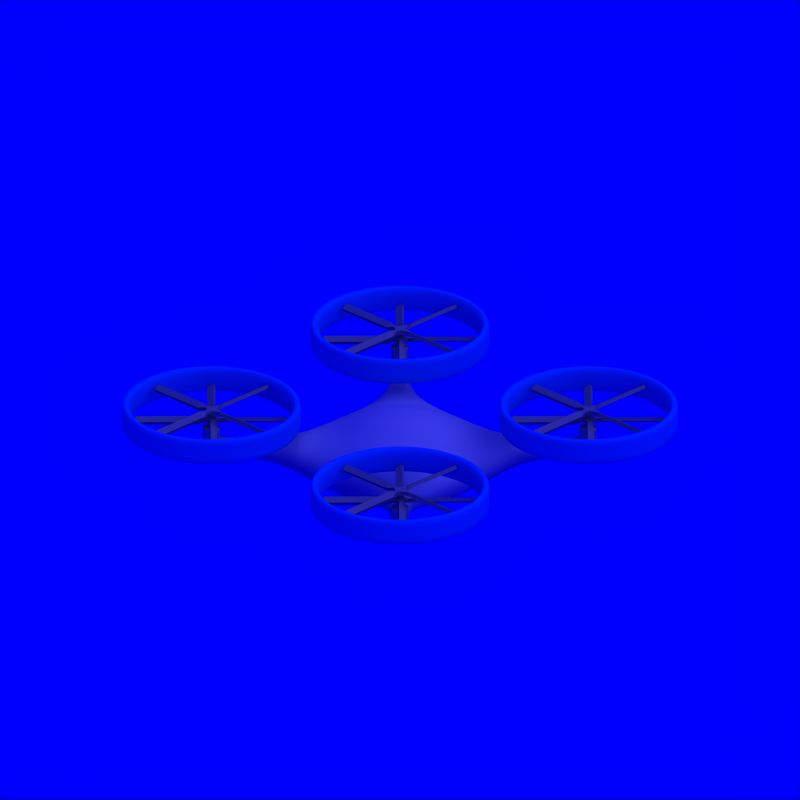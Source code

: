 # Source: Quadcopter_2.blend  (saved by Blender 2.71.0; exported with 4.5.12 LTS)
import bpy
from mathutils import Matrix  # noqa: F401  (used for matrix-valued properties, if any)

bpy.ops.wm.read_factory_settings(use_empty=True)
scene = bpy.context.scene
scene.name = 'Scene'

# ---- collections
col_collection_1 = bpy.data.collections.new('Collection 1'); scene.collection.children.link(col_collection_1)
col_collection_2 = bpy.data.collections.new('Collection 2'); scene.collection.children.link(col_collection_2)
col_collection_2.hide_render = True
col_collection_2.hide_viewport = True

# ---- materials (node trees are filled in below, after node groups)
mat_white = bpy.data.materials.new('White')
mat_white.alpha_threshold = 0.0
mat_white.diffuse_color = (0.7, 0.7, 0.7, 1.0)
mat_white.roughness = 0.5
mat_white.specular_intensity = 0.2
mat_white.line_color = (0.0, 0.0, 0.0, 1.0)
mat_grey = bpy.data.materials.new('Grey')
mat_grey.alpha_threshold = 0.0
mat_grey.diffuse_color = (0.5, 0.5, 0.5, 1.0)
mat_grey.roughness = 0.5
mat_grey.specular_intensity = 0.2
mat_grey.line_color = (0.0, 0.0, 0.0, 1.0)
mat_cc = bpy.data.materials.new('CC')
mat_cc.alpha_threshold = 0.0
mat_cc.diffuse_color = (0.0, 0.376, 0.827, 1.0)
mat_cc.roughness = 0.5
mat_cc.specular_intensity = 0.2
mat_cc.line_color = (0.0, 0.0, 0.0, 1.0)
mat_invisible = bpy.data.materials.new('Invisible')
mat_invisible.alpha_threshold = 0.0
mat_invisible.diffuse_color = (1.0, 1.0, 1.0, 1.0)
mat_invisible.roughness = 0.5
mat_invisible.specular_intensity = 0.0

# ---- material node trees

# ---- world
world_world = bpy.data.worlds.new('World'); scene.world = world_world
world_world.color = (0.0, 0.0, 1.0)
world_world.use_sun_shadow = False
world_world.sun_shadow_jitter_overblur = 0.0
world_world.cycles.sampling_method = 'MANUAL'
world_world.cycles.sample_map_resolution = 256

# ---- cameras
cam_camera_002 = bpy.data.cameras.new('Camera.002')
cam_camera_002.type = 'ORTHO'
cam_camera_002.passepartout_alpha = 0.2
cam_camera_002.clip_end = 100.0
cam_camera_002.lens = 35.0
cam_camera_002.sensor_width = 32.0
cam_camera_002.sensor_height = 18.0
cam_camera_002.show_passepartout = False
cam_camera_002.show_safe_areas = True
cam_camera_002.dof.focus_distance = 0.0
cam_camera_002.dof.aperture_fstop = 128.0

# ---- lights
light_lamp = bpy.data.lights.new('Lamp', 'SUN')
light_lamp.transmission_factor = 0.0
light_lamp.angle = 1.571
light_lamp.energy = 1.0
light_lamp.shadow_buffer_clip_start = 0.5
light_lamp.shadow_soft_size = 1.0
light_lamp.shadow_cascade_max_distance = 1000.0
light_lamp.cycles.use_multiple_importance_sampling = False

# ---- meshes
me_plane = bpy.data.meshes.new('Plane')
me_plane.from_pydata([(0.0, 0.0, 0.3451), (0.0, 0.7, 0.0), (0.7, 0.0, 0.0), (0.9, 1.0, -0.02), (1.0, 0.9, -0.02), (0.0, 0.0, -0.4), (0.0, 0.7, -0.4), (0.7, 0.0, -0.4), (0.9, 1.0, -0.18), (1.0, 0.9, -0.18), (0.999, 1.099, -0.02), (1.099, 0.999, -0.02), (0.999, 1.099, -0.18), (1.099, 0.999, -0.18), (0.9, 1.0, 0.08), (1.0, 0.9, 0.08), (0.999, 1.099, 0.08), (1.099, 0.999, 0.08), (0.7, 0.6, -0.02), (0.6, 0.7, -0.02), (0.7, 0.6, -0.18), (0.6, 0.7, -0.18)], [], [(0, 2, 1), (18, 4, 3, 19), (5, 6, 7), (20, 21, 8, 9), (19, 3, 8, 21), (18, 2, 7, 20), (4, 9, 13, 11), (10, 11, 13, 12), (8, 3, 10, 12), (9, 8, 12, 13), (10, 3, 14, 16), (14, 15, 17, 16), (4, 11, 17, 15), (11, 10, 16, 17), (3, 4, 15, 14), (2, 18, 19, 1), (7, 6, 21, 20), (1, 19, 21, 6), (4, 18, 20, 9)])
me_plane.polygons.foreach_set('use_smooth', [True] * 19)
_k = {(3, 4): 1.0, (10, 11): 1.0, (4, 11): 1.0, (3, 10): 1.0, (14, 15): 1.0, (16, 17): 1.0, (15, 17): 1.0, (14, 16): 1.0}
me_plane.attributes.new('crease_edge', 'FLOAT', 'EDGE').data.foreach_set('value', [_k.get((min(e.vertices), max(e.vertices)), 0.0) for e in me_plane.edges])
me_plane.materials.append(mat_white)
me_plane.use_remesh_preserve_volume = False
me_plane.use_remesh_preserve_attributes = False
me_plane.use_mirror_vertex_groups = False
me_plane.update()
me_plane_002 = bpy.data.meshes.new('Plane.002')
me_plane_002.from_pydata([(-0.05, -0.06, 0.0), (0.05, -0.06, 0.0), (-0.05, 0.04, 0.0), (0.05, 0.04, 0.0), (-0.025, 0.09, 0.0), (0.025, 0.09, 0.0), (0.1, -0.035, 0.0), (0.1, 0.015, 0.0), (-0.025, -0.11, 0.0), (0.025, -0.11, 0.0), (-0.1, -0.035, 0.0), (-0.1, 0.015, 0.0), (-1.025, -0.0533, -0.025), (-1.025, 0.0333, 0.025), (-0.2, -0.0533, -0.025), (-0.2, 0.0333, 0.025), (-0.0433, 0.19, -0.025), (0.0433, 0.19, 0.025), (-0.0433, 1.015, -0.025), (0.0433, 1.015, 0.025), (0.2, -0.0533, 0.025), (0.2, 0.0333, -0.025), (1.025, -0.0533, 0.025), (1.025, 0.0333, -0.025), (-0.0433, -0.21, 0.025), (0.0433, -0.21, -0.025), (-0.0433, -1.035, 0.025), (0.0433, -1.035, -0.025)], [], [(0, 1, 3, 2), (2, 3, 5, 4), (3, 1, 6, 7), (1, 0, 8, 9), (0, 2, 11, 10), (14, 15, 13, 12), (10, 11, 15, 14), (4, 5, 17, 16), (16, 17, 19, 18), (7, 6, 20, 21), (21, 20, 22, 23), (9, 8, 24, 25), (25, 24, 26, 27)])
me_plane_002.materials.append(mat_grey)
me_plane_002.use_remesh_preserve_volume = False
me_plane_002.use_remesh_preserve_attributes = False
me_plane_002.use_mirror_vertex_groups = False
me_plane_002.update()
me_cylinder = bpy.data.meshes.new('Cylinder')
me_cylinder.from_pydata([(0.0, 1.0, -2.111), (0.0, 1.0, 1.0), (0.1951, 0.9808, -2.111), (0.1951, 0.9808, 1.0), (0.3827, 0.9239, -2.111), (0.3827, 0.9239, 1.0), (0.5556, 0.8315, -2.111), (0.5556, 0.8315, 1.0), (0.7071, 0.7071, -2.111), (0.7071, 0.7071, 1.0), (0.8315, 0.5556, -2.111), (0.8315, 0.5556, 1.0), (0.9239, 0.3827, -2.111), (0.9239, 0.3827, 1.0), (0.9808, 0.1951, -2.111), (0.9808, 0.1951, 1.0), (1.0, 7.55e-08, -2.111), (1.0, 7.55e-08, 1.0), (0.9808, -0.1951, -2.111), (0.9808, -0.1951, 1.0), (0.9239, -0.3827, -2.111), (0.9239, -0.3827, 1.0), (0.8315, -0.5556, -2.111), (0.8315, -0.5556, 1.0), (0.7071, -0.7071, -2.111), (0.7071, -0.7071, 1.0), (0.5556, -0.8315, -2.111), (0.5556, -0.8315, 1.0), (0.3827, -0.9239, -2.111), (0.3827, -0.9239, 1.0), (0.1951, -0.9808, -2.111), (0.1951, -0.9808, 1.0), (-3.258e-07, -1.0, -2.111), (-3.258e-07, -1.0, 1.0), (-0.1951, -0.9808, -2.111), (-0.1951, -0.9808, 1.0), (-0.3827, -0.9239, -2.111), (-0.3827, -0.9239, 1.0), (-0.5556, -0.8315, -2.111), (-0.5556, -0.8315, 1.0), (-0.7071, -0.7071, -2.111), (-0.7071, -0.7071, 1.0), (-0.8315, -0.5556, -2.111), (-0.8315, -0.5556, 1.0), (-0.9239, -0.3827, -2.111), (-0.9239, -0.3827, 1.0), (-0.9808, -0.1951, -2.111), (-0.9808, -0.1951, 1.0), (-1.0, 9.656e-07, -2.111), (-1.0, 9.656e-07, 1.0), (-0.9808, 0.1951, -2.111), (-0.9808, 0.1951, 1.0), (-0.9239, 0.3827, -2.111), (-0.9239, 0.3827, 1.0), (-0.8315, 0.5556, -2.111), (-0.8315, 0.5556, 1.0), (-0.7071, 0.7071, -2.111), (-0.7071, 0.7071, 1.0), (-0.5556, 0.8315, -2.111), (-0.5556, 0.8315, 1.0), (-0.3827, 0.9239, -2.111), (-0.3827, 0.9239, 1.0), (-0.1951, 0.9808, -2.111), (-0.1951, 0.9808, 1.0), (0.0, 0.9, -2.111), (0.0, 0.9, 1.0), (0.1756, 0.8827, -2.111), (0.1756, 0.8827, 1.0), (0.3444, 0.8315, -2.111), (0.3444, 0.8315, 1.0), (0.5, 0.7483, -2.111), (0.5, 0.7483, 1.0), (0.6364, 0.6364, -2.111), (0.6364, 0.6364, 1.0), (0.7483, 0.5, -2.111), (0.7483, 0.5, 1.0), (0.8315, 0.3444, -2.111), (0.8315, 0.3444, 1.0), (0.8827, 0.1756, -2.111), (0.8827, 0.1756, 1.0), (0.9, 6.795e-08, -2.111), (0.9, 6.795e-08, 1.0), (0.8827, -0.1756, -2.111), (0.8827, -0.1756, 1.0), (0.8315, -0.3444, -2.111), (0.8315, -0.3444, 1.0), (0.7483, -0.5, -2.111), (0.7483, -0.5, 1.0), (0.6364, -0.6364, -2.111), (0.6364, -0.6364, 1.0), (0.5, -0.7483, -2.111), (0.5, -0.7483, 1.0), (0.3444, -0.8315, -2.111), (0.3444, -0.8315, 1.0), (0.1756, -0.8827, -2.111), (0.1756, -0.8827, 1.0), (-2.933e-07, -0.9, -2.111), (-2.933e-07, -0.9, 1.0), (-0.1756, -0.8827, -2.111), (-0.1756, -0.8827, 1.0), (-0.3444, -0.8315, -2.111), (-0.3444, -0.8315, 1.0), (-0.5, -0.7483, -2.111), (-0.5, -0.7483, 1.0), (-0.6364, -0.6364, -2.111), (-0.6364, -0.6364, 1.0), (-0.7483, -0.5, -2.111), (-0.7483, -0.5, 1.0), (-0.8315, -0.3444, -2.111), (-0.8315, -0.3444, 1.0), (-0.8827, -0.1756, -2.111), (-0.8827, -0.1756, 1.0), (-0.9, 8.69e-07, -2.111), (-0.9, 8.69e-07, 1.0), (-0.8827, 0.1756, -2.111), (-0.8827, 0.1756, 1.0), (-0.8315, 0.3444, -2.111), (-0.8315, 0.3444, 1.0), (-0.7483, 0.5, -2.111), (-0.7483, 0.5, 1.0), (-0.6364, 0.6364, -2.111), (-0.6364, 0.6364, 1.0), (-0.5, 0.7483, -2.111), (-0.5, 0.7483, 1.0), (-0.3444, 0.8315, -2.111), (-0.3444, 0.8315, 1.0), (-0.1756, 0.8827, -2.111), (-0.1756, 0.8827, 1.0), (0.0, 1.0, 0.0), (0.1951, 0.9808, 0.0), (0.3827, 0.9239, 0.0), (0.5556, 0.8315, 0.0), (0.7071, 0.7071, 0.0), (0.8315, 0.5556, 0.0), (0.9239, 0.3827, 0.0), (0.9808, 0.1951, 0.0), (1.0, 7.55e-08, 0.0), (0.9808, -0.1951, 0.0), (0.9239, -0.3827, 0.0), (0.8315, -0.5556, 0.0), (0.7071, -0.7071, 0.0), (0.5556, -0.8315, 0.0), (0.3827, -0.9239, 0.0), (0.1951, -0.9808, 0.0), (-3.258e-07, -1.0, 0.0), (-0.1951, -0.9808, 0.0), (-0.3827, -0.9239, 0.0), (-0.5556, -0.8315, 0.0), (-0.7071, -0.7071, 0.0), (-0.8315, -0.5556, 0.0), (-0.9239, -0.3827, 0.0), (-0.9808, -0.1951, 0.0), (-1.0, 9.656e-07, 0.0), (-0.9808, 0.1951, 0.0), (-0.9239, 0.3827, 0.0), (-0.8315, 0.5556, 0.0), (-0.7071, 0.7071, 0.0), (-0.5556, 0.8315, 0.0), (-0.3827, 0.9239, 0.0), (-0.1951, 0.9808, 0.0), (0.1951, 0.9808, -1.056), (0.3827, 0.9239, -1.056), (0.5556, 0.8315, -1.056), (0.7071, 0.7071, -1.056), (0.8315, 0.5556, -1.056), (0.9239, 0.3827, -1.056), (0.9808, 0.1951, -1.056), (1.0, 7.55e-08, -1.056), (0.9808, -0.1951, -1.056), (0.9239, -0.3827, -1.056), (0.8315, -0.5556, -1.056), (0.7071, -0.7071, -1.056), (0.5556, -0.8315, -1.056), (0.3827, -0.9239, -1.056), (0.1951, -0.9808, -1.056), (-3.258e-07, -1.0, -1.056), (-0.1951, -0.9808, -1.056), (-0.3827, -0.9239, -1.056), (-0.5556, -0.8315, -1.056), (-0.7071, -0.7071, -1.056), (-0.8315, -0.5556, -1.056), (-0.9239, -0.3827, -1.056), (-0.9808, -0.1951, -1.056), (-1.0, 9.656e-07, -1.056), (-0.9808, 0.1951, -1.056), (-0.9239, 0.3827, -1.056), (-0.8315, 0.5556, -1.056), (-0.7071, 0.7071, -1.056), (-0.5556, 0.8315, -1.056), (-0.3827, 0.9239, -1.056), (-0.1951, 0.9808, -1.056), (0.0, 1.0, -1.056)], [], [(128, 1, 3, 129), (129, 3, 5, 130), (130, 5, 7, 131), (131, 7, 9, 132), (132, 9, 11, 133), (133, 11, 13, 134), (134, 13, 15, 135), (135, 15, 17, 136), (136, 17, 19, 137), (137, 19, 21, 138), (138, 21, 23, 139), (139, 23, 25, 140), (140, 25, 27, 141), (141, 27, 29, 142), (142, 29, 31, 143), (143, 31, 33, 144), (144, 33, 35, 145), (145, 35, 37, 146), (146, 37, 39, 147), (147, 39, 41, 148), (148, 41, 43, 149), (149, 43, 45, 150), (150, 45, 47, 151), (151, 47, 49, 152), (152, 49, 51, 153), (153, 51, 53, 154), (154, 53, 55, 155), (155, 55, 57, 156), (156, 57, 59, 157), (157, 59, 61, 158), (14, 16, 80, 78), (159, 63, 1, 128), (158, 61, 63, 159), (63, 127, 65, 1), (64, 66, 67, 65), (66, 68, 69, 67), (68, 70, 71, 69), (70, 72, 73, 71), (72, 74, 75, 73), (74, 76, 77, 75), (76, 78, 79, 77), (78, 80, 81, 79), (80, 82, 83, 81), (82, 84, 85, 83), (84, 86, 87, 85), (86, 88, 89, 87), (88, 90, 91, 89), (90, 92, 93, 91), (92, 94, 95, 93), (94, 96, 97, 95), (96, 98, 99, 97), (98, 100, 101, 99), (100, 102, 103, 101), (102, 104, 105, 103), (104, 106, 107, 105), (106, 108, 109, 107), (108, 110, 111, 109), (110, 112, 113, 111), (112, 114, 115, 113), (114, 116, 117, 115), (116, 118, 119, 117), (118, 120, 121, 119), (120, 122, 123, 121), (122, 124, 125, 123), (33, 31, 95, 97), (126, 64, 65, 127), (124, 126, 127, 125), (62, 0, 64, 126), (69, 71, 7, 5), (124, 122, 58, 60), (19, 83, 85, 21), (77, 79, 15, 13), (6, 8, 72, 70), (84, 82, 18, 20), (30, 32, 96, 94), (14, 78, 76, 12), (11, 75, 77, 13), (93, 95, 31, 29), (75, 11, 9, 73), (69, 5, 3, 67), (27, 25, 89, 91), (9, 7, 71, 73), (25, 23, 87, 89), (85, 87, 23, 21), (76, 74, 10, 12), (24, 26, 90, 88), (57, 121, 123, 59), (30, 94, 92, 28), (19, 17, 81, 83), (22, 86, 84, 20), (17, 15, 79, 81), (49, 113, 115, 51), (27, 91, 93, 29), (55, 53, 117, 119), (8, 10, 74, 72), (109, 45, 43, 107), (41, 105, 107, 43), (101, 37, 35, 99), (117, 53, 51, 115), (33, 97, 99, 35), (47, 45, 109, 111), (92, 90, 26, 28), (32, 34, 98, 96), (39, 37, 101, 103), (0, 2, 66, 64), (125, 61, 59, 123), (39, 103, 105, 41), (55, 119, 121, 57), (63, 61, 125, 127), (108, 106, 42, 44), (86, 22, 24, 88), (68, 66, 2, 4), (47, 111, 113, 49), (65, 67, 3, 1), (6, 70, 68, 4), (38, 40, 104, 102), (46, 110, 108, 44), (100, 98, 34, 36), (46, 48, 112, 110), (54, 118, 116, 52), (116, 114, 50, 52), (38, 102, 100, 36), (62, 126, 124, 60), (56, 58, 122, 120), (54, 56, 120, 118), (40, 42, 106, 104), (48, 50, 114, 112), (16, 18, 82, 80), (191, 128, 129, 160), (160, 129, 130, 161), (161, 130, 131, 162), (162, 131, 132, 163), (163, 132, 133, 164), (164, 133, 134, 165), (165, 134, 135, 166), (166, 135, 136, 167), (167, 136, 137, 168), (168, 137, 138, 169), (169, 138, 139, 170), (170, 139, 140, 171), (171, 140, 141, 172), (172, 141, 142, 173), (173, 142, 143, 174), (174, 143, 144, 175), (175, 144, 145, 176), (176, 145, 146, 177), (177, 146, 147, 178), (178, 147, 148, 179), (179, 148, 149, 180), (180, 149, 150, 181), (181, 150, 151, 182), (182, 151, 152, 183), (183, 152, 153, 184), (184, 153, 154, 185), (185, 154, 155, 186), (186, 155, 156, 187), (187, 156, 157, 188), (188, 157, 158, 189), (190, 159, 128, 191), (189, 158, 159, 190), (0, 191, 160, 2), (2, 160, 161, 4), (4, 161, 162, 6), (6, 162, 163, 8), (8, 163, 164, 10), (10, 164, 165, 12), (12, 165, 166, 14), (14, 166, 167, 16), (16, 167, 168, 18), (18, 168, 169, 20), (20, 169, 170, 22), (22, 170, 171, 24), (24, 171, 172, 26), (26, 172, 173, 28), (28, 173, 174, 30), (30, 174, 175, 32), (32, 175, 176, 34), (34, 176, 177, 36), (36, 177, 178, 38), (38, 178, 179, 40), (40, 179, 180, 42), (42, 180, 181, 44), (44, 181, 182, 46), (46, 182, 183, 48), (48, 183, 184, 50), (50, 184, 185, 52), (52, 185, 186, 54), (54, 186, 187, 56), (56, 187, 188, 58), (58, 188, 189, 60), (62, 190, 191, 0), (60, 189, 190, 62)])
me_cylinder.polygons.foreach_set('use_smooth', [True] * 192)
me_cylinder.materials.append(mat_cc)
me_cylinder.use_remesh_preserve_volume = False
me_cylinder.use_remesh_preserve_attributes = False
me_cylinder.use_mirror_vertex_groups = False
me_cylinder.update()
me_icosphere_003 = bpy.data.meshes.new('Icosphere.003')
me_icosphere_003.from_pydata([(0.0, 0.0, -1.0), (0.7236, -0.5257, -0.4472), (-0.2764, -0.8506, -0.4472), (-0.8944, 0.0, -0.4472), (-0.2764, 0.8506, -0.4472), (0.7236, 0.5257, -0.4472), (-0.1625, -0.5, -0.8507), (0.4253, -0.309, -0.8507), (0.2629, -0.809, -0.5257), (0.8506, 0.0, -0.5257), (0.4253, 0.309, -0.8507), (-0.5257, 0.0, -0.8507), (-0.6882, -0.5, -0.5257), (-0.1625, 0.5, -0.8507), (-0.6882, 0.5, -0.5257), (0.2629, 0.809, -0.5257), (0.9511, -0.309, 0.0), (0.9511, 0.309, 0.0), (0.0, -1.0, 0.0), (0.5878, -0.809, 0.0), (-0.9511, -0.309, 0.0), (-0.5878, -0.809, 0.0), (-0.5878, 0.809, 0.0), (-0.9511, 0.309, 0.0), (0.5878, 0.809, 0.0), (0.0, 1.0, 0.0), (0.9511, -0.309, 2.0), (0.9511, 0.309, 2.0), (-1.76e-06, -1.0, 2.0), (0.5878, -0.809, 2.0), (-0.9511, -0.309, 2.0), (-0.5878, -0.809, 2.0), (-0.5878, 0.809, 2.0), (-0.9511, 0.309, 2.0), (0.5878, 0.809, 2.0), (-1.76e-06, 1.0, 2.0), (0.7709, 0.3957, 2.5), (0.7709, 0.509, 2.5), (-2.384e-06, -0.2, 2.71), (0.5878, -0.009014, 2.562), (-0.7709, 0.3957, 2.5), (-0.5878, -0.009014, 2.562), (-0.5878, 0.609, 2.5), (-0.7709, 0.509, 2.5), (0.5878, 0.609, 2.5), (-2.358e-06, 0.8, 2.681), (0.7709, 0.3957, 3.1), (0.7709, 0.509, 3.1), (-2.868e-06, 0.3144, 3.262), (0.5878, 0.3144, 3.1), (-0.7709, 0.3957, 3.1), (-0.5878, 0.3144, 3.1), (-0.5878, 0.6077, 3.1), (-0.7709, 0.509, 3.1), (0.5878, 0.6077, 3.1), (-2.881e-06, 0.6077, 3.276), (0.7709, 0.3957, 3.4), (0.7709, 0.509, 3.4), (-2.989e-06, 0.3144, 3.4), (0.733, 0.3144, 3.4), (-0.7709, 0.3957, 3.4), (-0.733, 0.3144, 3.4), (-0.5878, 0.6077, 3.4), (-0.7709, 0.509, 3.4), (0.5878, 0.6077, 3.4), (-2.989e-06, 0.6077, 3.4), (0.7709, 0.3957, 3.6), (0.7709, 0.509, 3.6), (-3.165e-06, 0.3144, 3.6), (0.733, 0.3144, 3.6), (-0.7709, 0.3957, 3.6), (-0.733, 0.3144, 3.6), (-0.5878, 0.6077, 3.6), (-0.7709, 0.509, 3.6), (0.5878, 0.6077, 3.6), (-3.165e-06, 0.6077, 3.6)], [], [(0, 7, 6), (1, 7, 9), (0, 6, 11), (0, 11, 13), (0, 13, 10), (1, 9, 16), (2, 8, 18), (3, 12, 20), (4, 14, 22), (5, 15, 24), (1, 16, 19), (2, 18, 21), (3, 20, 23), (4, 22, 25), (5, 24, 17), (6, 8, 2), (6, 7, 8), (7, 1, 8), (9, 10, 5), (9, 7, 10), (7, 0, 10), (11, 12, 3), (11, 6, 12), (6, 2, 12), (13, 14, 4), (13, 11, 14), (11, 3, 14), (10, 15, 5), (10, 13, 15), (13, 4, 15), (16, 9, 17), (9, 5, 17), (18, 8, 19), (8, 1, 19), (20, 12, 21), (12, 2, 21), (22, 14, 23), (14, 3, 23), (24, 15, 25), (15, 4, 25), (17, 24, 34, 27), (25, 22, 32, 35), (23, 20, 30, 33), (21, 18, 28, 31), (19, 16, 26, 29), (24, 25, 35, 34), (22, 23, 33, 32), (20, 21, 31, 30), (18, 19, 29, 28), (16, 17, 27, 26), (27, 34, 44, 37), (35, 32, 42, 45), (33, 30, 40, 43), (31, 28, 38, 41), (29, 26, 36, 39), (34, 35, 45, 44), (32, 33, 43, 42), (30, 31, 41, 40), (28, 29, 39, 38), (26, 27, 37, 36), (37, 44, 54, 47), (45, 42, 52, 55), (43, 40, 50, 53), (41, 38, 48, 51), (39, 36, 46, 49), (44, 45, 55, 54), (42, 43, 53, 52), (40, 41, 51, 50), (38, 39, 49, 48), (36, 37, 47, 46), (47, 54, 64, 57), (55, 52, 62, 65), (53, 50, 60, 63), (51, 48, 58, 61), (49, 46, 56, 59), (54, 55, 65, 64), (52, 53, 63, 62), (50, 51, 61, 60), (48, 49, 59, 58), (46, 47, 57, 56), (57, 64, 74, 67), (65, 62, 72, 75), (63, 60, 70, 73), (59, 56, 66, 69), (64, 65, 75, 74), (62, 63, 73, 72), (60, 61, 71, 70), (56, 57, 67, 66), (66, 67, 74, 75, 72, 73, 70, 71, 68, 69), (61, 71, 68, 58), (58, 68, 69, 59)])
me_icosphere_003.materials.append(mat_white)
me_icosphere_003.use_remesh_preserve_volume = False
me_icosphere_003.use_remesh_preserve_attributes = False
me_icosphere_003.use_mirror_vertex_groups = False
me_icosphere_003.update()
me_target = bpy.data.meshes.new('Target')
me_target.from_pydata([(0.2, 0.2, -0.2), (0.2, -0.2, -0.2), (-0.2, -0.2, -0.2), (-0.2, 0.2, -0.2), (0.2, 0.2, 0.2), (0.2, -0.2, 0.2), (-0.2, -0.2, 0.2), (-0.2, 0.2, 0.2)], [], [(0, 1, 2, 3), (4, 7, 6, 5), (0, 4, 5, 1), (1, 5, 6, 2), (2, 6, 7, 3), (4, 0, 3, 7)])
me_target.materials.append(mat_invisible)
me_target.use_remesh_preserve_volume = False
me_target.use_remesh_preserve_attributes = False
me_target.use_mirror_vertex_groups = False
me_target.update()

# ---- objects
ob_plane = bpy.data.objects.new('Plane', me_plane)
ob_plane_007 = bpy.data.objects.new('Plane.007', me_plane_002)
ob_cylinder_003 = bpy.data.objects.new('Cylinder.003', me_cylinder)
ob_plane_006 = bpy.data.objects.new('Plane.006', me_plane_002)
ob_plane_005 = bpy.data.objects.new('Plane.005', me_plane_002)
ob_cylinder_002 = bpy.data.objects.new('Cylinder.002', me_cylinder)
ob_plane_003 = bpy.data.objects.new('Plane.003', me_plane_002)
ob_plane_001 = bpy.data.objects.new('Plane.001', me_plane_002)
ob_cylinder_001 = bpy.data.objects.new('Cylinder.001', me_cylinder)
ob_plane_000 = bpy.data.objects.new('Plane.000', me_plane_002)
ob_plane_004 = bpy.data.objects.new('Plane.004', me_plane_002)
ob_cylinder_000 = bpy.data.objects.new('Cylinder.000', me_cylinder)
ob_plane_002 = bpy.data.objects.new('Plane.002', me_plane_002)
ob_camera = bpy.data.objects.new('Camera', cam_camera_002)
ob_lamp_001 = bpy.data.objects.new('Lamp.001', light_lamp)
ob_icosphere_001 = bpy.data.objects.new('Icosphere.001', me_icosphere_003)
ob_target = bpy.data.objects.new('Target', me_target)

# ---- transforms, parenting, visibility, modifiers, constraints
ob_plane.location = (0.0, 0.0, -0.3)
ob_plane.lineart.crease_threshold = 0.0
_m = ob_plane.modifiers.new('Mirror', 'MIRROR')
_m.use_axis = (True, True, False)
_m = ob_plane.modifiers.new('Subsurf', 'SUBSURF')
_m.uv_smooth = 'PRESERVE_CORNERS'
_m.quality = 2
_m.levels = 3
_m.show_only_control_edges = False
ob_plane_007.location = (1.0, 1.0, -0.1775)
ob_plane_007.rotation_euler = (-3.142, 2.757e-07, -3.927)
ob_plane_007.scale = (0.5625, 0.5625, 0.5625)
ob_plane_007.lineart.crease_threshold = 0.0
_m = ob_plane_007.modifiers.new('Solidify', 'SOLIDIFY')
_m.thickness = 0.05
_m.nonmanifold_thickness_mode = 'FIXED'
_m.nonmanifold_merge_threshold = 0.0003
ob_cylinder_003.location = (1.0, 1.0, -0.0875)
ob_cylinder_003.scale = (0.675, 0.675, 0.0675)
ob_cylinder_003.lineart.crease_threshold = 0.0
_m = ob_cylinder_003.modifiers.new('Subsurf', 'SUBSURF')
_m.uv_smooth = 'PRESERVE_CORNERS'
_m.quality = 2
_m.show_only_control_edges = False
ob_plane_006.location = (1.0, 1.0, -0.1025)
ob_plane_006.rotation_euler = (-3.142, 2.715e-07, -3.142)
ob_plane_006.scale = (0.5625, 0.5625, 0.5625)
ob_plane_006.lineart.crease_threshold = 0.0
_m = ob_plane_006.modifiers.new('Solidify', 'SOLIDIFY')
_m.thickness = 0.05
_m.nonmanifold_thickness_mode = 'FIXED'
_m.nonmanifold_merge_threshold = 0.0003
ob_plane_005.location = (-1.0, 1.0, -0.1025)
ob_plane_005.rotation_euler = (-3.142, 2.715e-07, -3.142)
ob_plane_005.scale = (0.5625, 0.5625, 0.5625)
ob_plane_005.lineart.crease_threshold = 0.0
_m = ob_plane_005.modifiers.new('Solidify', 'SOLIDIFY')
_m.thickness = 0.05
_m.nonmanifold_thickness_mode = 'FIXED'
_m.nonmanifold_merge_threshold = 0.0003
ob_cylinder_002.location = (-1.0, 1.0, -0.0875)
ob_cylinder_002.scale = (0.675, 0.675, 0.0675)
ob_cylinder_002.lineart.crease_threshold = 0.0
_m = ob_cylinder_002.modifiers.new('Subsurf', 'SUBSURF')
_m.uv_smooth = 'PRESERVE_CORNERS'
_m.quality = 2
_m.show_only_control_edges = False
ob_plane_003.location = (-1.0, 1.0, -0.1775)
ob_plane_003.rotation_euler = (-3.142, 2.757e-07, -3.927)
ob_plane_003.scale = (0.5625, 0.5625, 0.5625)
ob_plane_003.lineart.crease_threshold = 0.0
_m = ob_plane_003.modifiers.new('Solidify', 'SOLIDIFY')
_m.thickness = 0.05
_m.nonmanifold_thickness_mode = 'FIXED'
_m.nonmanifold_merge_threshold = 0.0003
ob_plane_001.location = (-1.0, -1.0, -0.1775)
ob_plane_001.rotation_euler = (-3.142, 2.757e-07, -3.927)
ob_plane_001.scale = (0.5625, 0.5625, 0.5625)
ob_plane_001.lineart.crease_threshold = 0.0
_m = ob_plane_001.modifiers.new('Solidify', 'SOLIDIFY')
_m.thickness = 0.05
_m.nonmanifold_thickness_mode = 'FIXED'
_m.nonmanifold_merge_threshold = 0.0003
ob_cylinder_001.location = (-1.0, -1.0, -0.0875)
ob_cylinder_001.scale = (0.675, 0.675, 0.0675)
ob_cylinder_001.lineart.crease_threshold = 0.0
_m = ob_cylinder_001.modifiers.new('Subsurf', 'SUBSURF')
_m.uv_smooth = 'PRESERVE_CORNERS'
_m.quality = 2
_m.show_only_control_edges = False
ob_plane_000.location = (-1.0, -1.0, -0.1025)
ob_plane_000.rotation_euler = (-3.142, 2.715e-07, -3.142)
ob_plane_000.scale = (0.5625, 0.5625, 0.5625)
ob_plane_000.lineart.crease_threshold = 0.0
_m = ob_plane_000.modifiers.new('Solidify', 'SOLIDIFY')
_m.thickness = 0.05
_m.nonmanifold_thickness_mode = 'FIXED'
_m.nonmanifold_merge_threshold = 0.0003
ob_plane_004.location = (1.0, -1.0, -0.1025)
ob_plane_004.rotation_euler = (-3.142, 2.715e-07, -3.142)
ob_plane_004.scale = (0.5625, 0.5625, 0.5625)
ob_plane_004.lineart.crease_threshold = 0.0
_m = ob_plane_004.modifiers.new('Solidify', 'SOLIDIFY')
_m.thickness = 0.05
_m.nonmanifold_thickness_mode = 'FIXED'
_m.nonmanifold_merge_threshold = 0.0003
ob_cylinder_000.location = (1.0, -1.0, -0.0875)
ob_cylinder_000.scale = (0.675, 0.675, 0.0675)
ob_cylinder_000.lineart.crease_threshold = 0.0
_m = ob_cylinder_000.modifiers.new('Subsurf', 'SUBSURF')
_m.uv_smooth = 'PRESERVE_CORNERS'
_m.quality = 2
_m.show_only_control_edges = False
ob_plane_002.location = (1.0, -1.0, -0.1775)
ob_plane_002.rotation_euler = (-3.142, 2.757e-07, -3.927)
ob_plane_002.scale = (0.5625, 0.5625, 0.5625)
ob_plane_002.lineart.crease_threshold = 0.0
_m = ob_plane_002.modifiers.new('Solidify', 'SOLIDIFY')
_m.thickness = 0.05
_m.nonmanifold_thickness_mode = 'FIXED'
_m.nonmanifold_merge_threshold = 0.0003
ob_camera.location = (-6.0, 6.0, 4.0)
ob_camera.rotation_euler = (1.571, 0.0, 0.0)
ob_camera.lock_rotations_4d = False
ob_camera.empty_display_type = 'ARROWS'
ob_camera.color = (0.0, 0.0, 0.0, 1.0)
ob_camera.lineart.crease_threshold = 0.0
_c = ob_camera.constraints.new('TRACK_TO'); _c.name = 'Const'
_c.target = ob_target
ob_lamp_001.parent = ob_camera
ob_lamp_001.matrix_parent_inverse = Matrix(((0.7071, 0.7071, 0.0, -0.0), (-0.3015, 0.3015, 0.9045, -2.529e-07), (0.6396, -0.6396, 0.4264, -9.381), (0.0, 0.0, 0.0, 1.0)))
ob_lamp_001.location = (4.0, 1.0, 7.0)
ob_lamp_001.rotation_euler = (-0.07775, 0.5308, 0.2138)
ob_lamp_001.lock_rotations_4d = False
ob_lamp_001.empty_display_type = 'ARROWS'
ob_lamp_001.color = (0.0, 0.0, 0.0, 1.0)
ob_lamp_001.lineart.crease_threshold = 0.0
ob_icosphere_001.location = (-1.2, 0.0, 0.0)
ob_icosphere_001.rotation_euler = (1.571, -0.0, 1.571)
ob_icosphere_001.scale = (1.0, 0.5, 1.0)
ob_icosphere_001.lineart.crease_threshold = 0.0
ob_target.location = (0.0, 0.0, 0.0)
ob_target.lock_rotations_4d = False
ob_target.empty_display_type = 'ARROWS'
ob_target.color = (0.0, 0.0, 0.0, 1.0)
ob_target.lineart.crease_threshold = 0.0

# ---- collection membership
col_collection_1.objects.link(ob_plane)
col_collection_1.objects.link(ob_plane_007)
col_collection_1.objects.link(ob_cylinder_003)
col_collection_1.objects.link(ob_plane_006)
col_collection_1.objects.link(ob_plane_005)
col_collection_1.objects.link(ob_cylinder_002)
col_collection_1.objects.link(ob_plane_003)
col_collection_1.objects.link(ob_plane_001)
col_collection_1.objects.link(ob_cylinder_001)
col_collection_1.objects.link(ob_plane_000)
col_collection_1.objects.link(ob_plane_004)
col_collection_1.objects.link(ob_cylinder_000)
col_collection_1.objects.link(ob_plane_002)
col_collection_1.objects.link(ob_camera)
col_collection_1.objects.link(ob_lamp_001)
col_collection_2.objects.link(ob_icosphere_001)
col_collection_2.objects.link(ob_target)

# ---- scene / render settings (as saved in the file)
scene.camera = ob_camera
scene.frame_start = 1; scene.frame_end = 8; scene.frame_set(5)
scene.render.engine = 'BLENDER_EEVEE_NEXT'
scene.render.image_settings.compression = 90
scene.render.resolution_x = 108
scene.render.resolution_y = 108
scene.render.pixel_aspect_x = 100.0
scene.render.pixel_aspect_y = 100.0
scene.render.fps = 8
scene.render.dither_intensity = 0.0
scene.render.use_compositing = False
scene.render.use_sequencer = False
scene.render.bake_margin = 2
scene.render.bake_bias = 0.0
scene.render.use_stamp_time = False
scene.render.use_stamp_date = False
scene.render.use_stamp_frame = False
scene.render.use_stamp_camera = False
scene.render.use_stamp_scene = False
scene.render.use_stamp_filename = False
scene.render.use_stamp_render_time = False
scene.render.stamp_font_size = 0
scene.cycles.use_denoising = False
scene.cycles.samples = 10
scene.cycles.sampling_pattern = 'TABULATED_SOBOL'
scene.cycles.light_sampling_threshold = 0.0
scene.cycles.use_adaptive_sampling = False
scene.cycles.use_light_tree = False
scene.cycles.blur_glossy = 0.0
scene.cycles.volume_bounces = 1
scene.cycles.pixel_filter_type = 'GAUSSIAN'
scene.cycles.sample_clamp_indirect = 0.0
scene.view_settings.view_transform = 'Raw'
bpy.context.view_layer.update()

